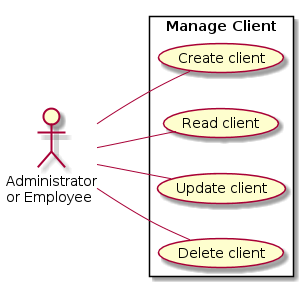

The diagram above was rendered by PlantUML. Its source (embedded in the PNG):
@startuml
left to right direction

actor "Administrator\n or Employee" as E

rectangle "Manage Client" {
  usecase "Create client" as C
  usecase "Read client" as R
  usecase "Update client" as U
  usecase "Delete client" as D
}

E -- C
E -- R
E -- U
E -- D
@enduml